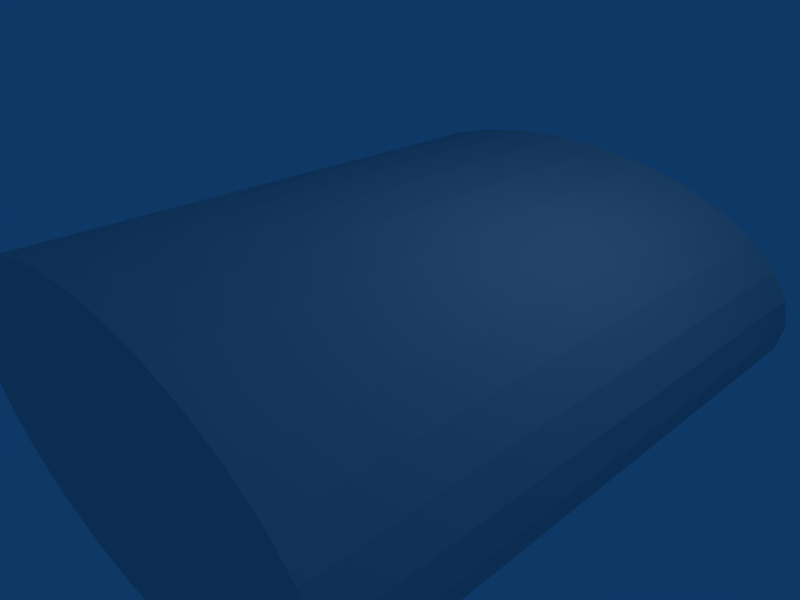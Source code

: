 # Source: plunger.blend  (saved by Blender 2.48.1; exported with 4.5.12 LTS)
import bpy
from mathutils import Matrix  # noqa: F401  (used for matrix-valued properties, if any)

bpy.ops.wm.read_factory_settings(use_empty=True)
scene = bpy.context.scene
scene.name = 'Scene'

# ---- collections
col_collection_1 = bpy.data.collections.new('Collection 1'); scene.collection.children.link(col_collection_1)

# ---- world
world_world = bpy.data.worlds.new('World'); scene.world = world_world
world_world.color = (0.05656, 0.2208, 0.4)
world_world.use_sun_shadow = False
world_world.sun_shadow_jitter_overblur = 0.0
world_world.cycles.sampling_method = 'MANUAL'
world_world.cycles.sample_map_resolution = 256

# ---- cameras
cam_camera = bpy.data.cameras.new('Camera')
cam_camera.passepartout_alpha = 0.2
cam_camera.clip_end = 100.0
cam_camera.lens = 35.0
cam_camera.ortho_scale = 7.314
cam_camera.show_passepartout = False
cam_camera.show_safe_areas = True
cam_camera.dof.focus_distance = 0.0
cam_camera.dof.aperture_fstop = 128.0

# ---- lights
light_spot = bpy.data.lights.new('Spot', 'POINT')
light_spot.transmission_factor = 0.0
light_spot.cutoff_distance = 30.0
light_spot.energy = 100.0
light_spot.shadow_buffer_clip_start = 1.001
light_spot.shadow_soft_size = 1.0
light_spot.shadow_maximum_resolution = 0.006
light_spot.use_absolute_resolution = True
light_spot.cycles.use_multiple_importance_sampling = False

# ---- meshes
me_cylinder = bpy.data.meshes.new('Cylinder')
me_cylinder.from_pydata([(1.45, 0.7071, -2.083), (1.705, 0.5556, -2.083), (1.894, 0.3827, -2.083), (2.011, 0.1951, -2.083), (2.051, 7.55e-08, -2.083), (2.011, -0.1951, -2.083), (1.894, -0.3827, -2.083), (1.705, -0.5556, -2.083), (1.45, -0.7071, -2.083), (1.139, -0.8315, -2.083), (0.7847, -0.9239, -2.083), (0.4, -0.9808, -2.083), (-1.35e-07, -1.0, -2.083), (-0.4, -0.9808, -2.083), (-0.7847, -0.9239, -2.083), (-1.139, -0.8315, -2.083), (-1.45, -0.7071, -2.083), (-1.705, -0.5556, -2.083), (-1.894, -0.3827, -2.083), (-2.011, -0.1951, -2.083), (-2.051, 9.656e-07, -2.083), (-2.011, 0.1951, -2.083), (-1.894, 0.3827, -2.083), (-1.705, 0.5556, -2.083), (-1.45, 0.7071, -2.083), (-1.139, 0.8315, -2.083), (-0.7847, 0.9239, -2.083), (-0.4, 0.9808, -2.083), (3.825e-06, 1.0, -2.083), (0.4, 0.9808, -2.083), (0.7847, 0.9239, -2.083), (1.139, 0.8315, -2.083), (1.45, 0.7071, 2.083), (1.705, 0.5556, 2.083), (1.894, 0.3827, 2.083), (2.011, 0.1951, 2.083), (2.051, -2.245e-06, 2.083), (2.011, -0.1951, 2.083), (1.894, -0.3827, 2.083), (1.705, -0.5556, 2.083), (1.45, -0.7071, 2.083), (1.139, -0.8315, 2.083), (0.7847, -0.9239, 2.083), (0.4, -0.9808, 2.083), (2.44e-06, -1.0, 2.083), (-0.4, -0.9808, 2.083), (-0.7847, -0.9239, 2.083), (-1.139, -0.8315, 2.083), (-1.45, -0.7071, 2.083), (-1.705, -0.5556, 2.083), (-1.894, -0.3827, 2.083), (-2.011, -0.1951, 2.083), (-2.051, -4.105e-06, 2.083), (-2.011, 0.1951, 2.083), (-1.894, 0.3827, 2.083), (-1.705, 0.5556, 2.083), (-1.45, 0.7071, 2.083), (-1.139, 0.8315, 2.083), (-0.7847, 0.9239, 2.083), (-0.4001, 0.9808, 2.083), (-1.439e-05, 1.0, 2.083), (0.4, 0.9808, 2.083), (0.7847, 0.9239, 2.083), (1.139, 0.8315, 2.083), (5.332e-07, 0.0, -2.083), (5.332e-07, 0.0, 2.083)], [], [(64, 0, 1), (65, 33, 32), (64, 1, 2), (65, 34, 33), (64, 2, 3), (65, 35, 34), (64, 3, 4), (65, 36, 35), (64, 4, 5), (65, 37, 36), (64, 5, 6), (65, 38, 37), (64, 6, 7), (65, 39, 38), (64, 7, 8), (65, 40, 39), (64, 8, 9), (65, 41, 40), (64, 9, 10), (65, 42, 41), (64, 10, 11), (65, 43, 42), (64, 11, 12), (65, 44, 43), (64, 12, 13), (65, 45, 44), (64, 13, 14), (65, 46, 45), (64, 14, 15), (65, 47, 46), (64, 15, 16), (65, 48, 47), (64, 16, 17), (65, 49, 48), (64, 17, 18), (65, 50, 49), (64, 18, 19), (65, 51, 50), (64, 19, 20), (65, 52, 51), (64, 20, 21), (65, 53, 52), (64, 21, 22), (65, 54, 53), (64, 22, 23), (65, 55, 54), (64, 23, 24), (65, 56, 55), (64, 24, 25), (65, 57, 56), (64, 25, 26), (65, 58, 57), (64, 26, 27), (65, 59, 58), (64, 27, 28), (65, 60, 59), (64, 28, 29), (65, 61, 60), (64, 29, 30), (65, 62, 61), (64, 30, 31), (65, 63, 62), (31, 0, 64), (65, 32, 63), (0, 32, 33, 1), (1, 33, 34, 2), (2, 34, 35, 3), (3, 35, 36, 4), (4, 36, 37, 5), (5, 37, 38, 6), (6, 38, 39, 7), (7, 39, 40, 8), (8, 40, 41, 9), (9, 41, 42, 10), (10, 42, 43, 11), (11, 43, 44, 12), (12, 44, 45, 13), (13, 45, 46, 14), (14, 46, 47, 15), (15, 47, 48, 16), (16, 48, 49, 17), (17, 49, 50, 18), (18, 50, 51, 19), (19, 51, 52, 20), (20, 52, 53, 21), (21, 53, 54, 22), (22, 54, 55, 23), (23, 55, 56, 24), (24, 56, 57, 25), (25, 57, 58, 26), (26, 58, 59, 27), (27, 59, 60, 28), (28, 60, 61, 29), (29, 61, 62, 30), (30, 62, 63, 31), (32, 0, 31, 63)])
me_cylinder.use_remesh_preserve_volume = False
me_cylinder.use_remesh_preserve_attributes = False
me_cylinder.use_mirror_vertex_groups = False
me_cylinder.update()

# ---- objects
ob_cylinder = bpy.data.objects.new('Cylinder', me_cylinder)
ob_lamp = bpy.data.objects.new('Lamp', light_spot)
ob_camera = bpy.data.objects.new('Camera', cam_camera)

# ---- transforms, parenting, visibility, modifiers, constraints
ob_cylinder.location = (0.0, 0.0, 0.0)
ob_cylinder.rotation_euler = (-1.573, -0.0, 0.0)
ob_cylinder.scale = (2.0, 2.0, 2.0)
ob_cylinder.lock_rotations_4d = False
ob_cylinder.empty_display_type = 'ARROWS'
ob_cylinder.lineart.crease_threshold = 0.0
ob_lamp.location = (4.076, 1.005, 5.904)
ob_lamp.rotation_euler = (0.6503, 0.05522, 1.866)
ob_lamp.lock_rotations_4d = False
ob_lamp.empty_display_type = 'ARROWS'
ob_lamp.color = (0.0, 0.0, 0.0, 0.0)
ob_lamp.lineart.crease_threshold = 0.0
ob_camera.location = (7.481, -6.508, 5.344)
ob_camera.rotation_euler = (1.109, 0.01082, 0.8149)
ob_camera.lock_rotations_4d = False
ob_camera.empty_display_type = 'ARROWS'
ob_camera.color = (0.0, 0.0, 0.0, 0.0)
ob_camera.display_type = 'WIRE'
ob_camera.lineart.crease_threshold = 0.0

# ---- collection membership
col_collection_1.objects.link(ob_cylinder)
col_collection_1.objects.link(ob_lamp)
col_collection_1.objects.link(ob_camera)

# ---- scene / render settings (as saved in the file)
scene.camera = ob_camera
scene.frame_start = 1; scene.frame_end = 250; scene.frame_set(1)
scene.render.engine = 'BLENDER_EEVEE_NEXT'
scene.render.image_settings.file_format = 'JPEG'
scene.render.image_settings.color_mode = 'RGB'
scene.render.image_settings.compression = 90
scene.render.resolution_x = 800
scene.render.resolution_y = 600
scene.render.pixel_aspect_x = 100.0
scene.render.pixel_aspect_y = 100.0
scene.render.fps = 25
scene.render.dither_intensity = 0.0
scene.render.use_compositing = False
scene.render.use_sequencer = False
scene.render.bake_margin = 2
scene.render.bake_bias = 0.0
scene.render.use_stamp_time = False
scene.render.use_stamp_date = False
scene.render.use_stamp_frame = False
scene.render.use_stamp_camera = False
scene.render.use_stamp_scene = False
scene.render.use_stamp_filename = False
scene.render.use_stamp_render_time = False
scene.render.stamp_font_size = 0
scene.cycles.use_denoising = False
scene.cycles.samples = 10
scene.cycles.sampling_pattern = 'TABULATED_SOBOL'
scene.cycles.light_sampling_threshold = 0.0
scene.cycles.use_adaptive_sampling = False
scene.cycles.use_light_tree = False
scene.cycles.blur_glossy = 0.0
scene.cycles.volume_bounces = 1
scene.cycles.pixel_filter_type = 'GAUSSIAN'
scene.cycles.sample_clamp_indirect = 0.0
scene.view_settings.view_transform = 'Raw'
bpy.context.view_layer.update()
